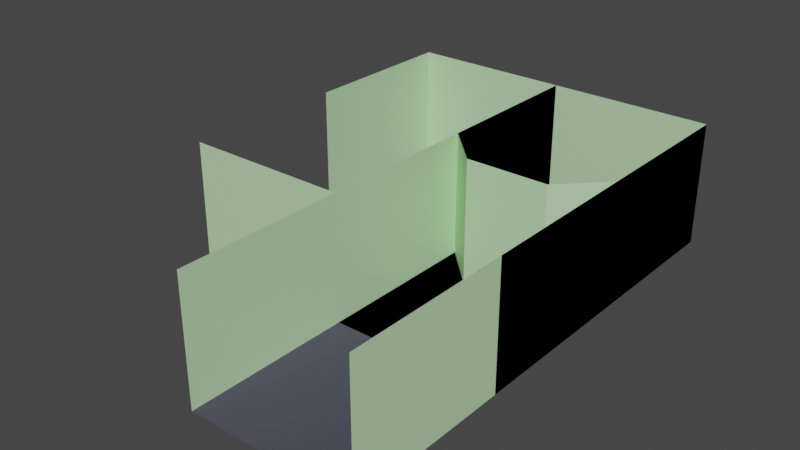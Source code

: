 # Source: generationtest.blend  (saved by Blender 2.83.19; exported with 4.5.12 LTS)
import bpy
from mathutils import Matrix  # noqa: F401  (used for matrix-valued properties, if any)

bpy.ops.wm.read_factory_settings(use_empty=True)
scene = bpy.context.scene
scene.name = 'Scene'

# ---- collections
col_scene = bpy.data.collections.new('Scene'); scene.collection.children.link(col_scene)
col_buondaries = bpy.data.collections.new('Buondaries'); scene.collection.children.link(col_buondaries)

# ---- materials (node trees are filled in below, after node groups)
mat_floor = bpy.data.materials.new('Floor')
mat_floor.use_transparent_shadow = False
mat_wall = bpy.data.materials.new('Wall')
mat_wall.use_transparent_shadow = False

# ---- material node trees
mat_floor.use_nodes = True; mat_floor.node_tree.nodes.clear()
_N = mat_floor.node_tree.nodes; _L = mat_floor.node_tree.links
n0 = _N.new('ShaderNodeBsdfPrincipled'); n0.name = 'Principled BSDF'; n0.location = (10, 300)
n0.distribution = 'GGX'
n0.subsurface_method = 'BURLEY'
n0.inputs[0].default_value = (0.06853, 0.06162, 0.1022, 1.0)
n0.inputs[3].default_value = 1.45
n0.inputs[27].default_value = (0.0, 0.0, 0.0, 1.0)
n0.inputs[28].default_value = 1.0
n1 = _N.new('ShaderNodeOutputMaterial'); n1.name = 'Material Output'; n1.location = (300, 300)
_L.new(n0.outputs[0], n1.inputs[0])
n1.is_active_output = True
mat_wall.use_nodes = True; mat_wall.node_tree.nodes.clear()
_N = mat_wall.node_tree.nodes; _L = mat_wall.node_tree.links
n0 = _N.new('ShaderNodeBsdfPrincipled'); n0.name = 'Principled BSDF'; n0.location = (10, 300)
n0.distribution = 'GGX'
n0.subsurface_method = 'BURLEY'
n0.inputs[0].default_value = (0.5328, 0.8, 0.4623, 1.0)
n0.inputs[3].default_value = 1.45
n0.inputs[27].default_value = (0.0, 0.0, 0.0, 1.0)
n0.inputs[28].default_value = 1.0
n1 = _N.new('ShaderNodeOutputMaterial'); n1.name = 'Material Output'; n1.location = (300, 300)
n2 = _N.new('ShaderNodeTexImage'); n2.name = 'Image Texture'; n2.location = (-280, 275)
n2.interpolation = 'Closest'
_L.new(n0.outputs[0], n1.inputs[0])
n1.is_active_output = True

# ---- world
world_world = bpy.data.worlds.new('World'); scene.world = world_world
world_world.use_nodes = True; world_world.node_tree.nodes.clear()
_N = world_world.node_tree.nodes; _L = world_world.node_tree.links
n0 = _N.new('ShaderNodeOutputWorld'); n0.name = 'World Output'; n0.location = (300, 300)
n1 = _N.new('ShaderNodeBackground'); n1.name = 'Background'; n1.location = (10, 300)
n1.inputs[0].default_value = (0.05088, 0.05088, 0.05088, 1.0)
_L.new(n1.outputs[0], n0.inputs[0])
n0.is_active_output = True
world_world.color = (0.05088, 0.05088, 0.05088)
world_world.use_sun_shadow = False
world_world.sun_shadow_jitter_overblur = 0.0

# ---- meshes
me_boxchunk = bpy.data.meshes.new('BoxChunk')
me_boxchunk.from_pydata([(-12.0, -12.0, 0.0), (4.0, -12.0, 0.0), (-12.0, 4.0, 0.0), (4.0, 4.0, 0.0), (-12.0, -4.0, 6.0), (-12.0, 4.0, 6.0), (4.0, 4.0, 6.0), (4.0, -12.0, 6.0), (-12.0, -4.0, 0.0), (-4.0, -12.0, 0.0), (4.0, -4.0, 0.0), (-4.0, 4.0, 0.0), (-4.0, -4.0, 0.0), (4.0, -4.0, 6.0), (-12.0, -12.0, 6.0), (-4.0, -12.0, 6.0), (-4.0, 4.0, 6.0)], [], [(12, 10, 3, 11), (10, 1, 7, 13), (8, 12, 11, 2), (0, 9, 12, 8), (9, 1, 10, 12), (3, 10, 13, 6), (9, 0, 14, 15), (2, 11, 16, 5), (8, 2, 5, 4)])
me_boxchunk.polygons.foreach_set('material_index', [0, 1, 0, 0, 0, 1, 1, 1, 1])
_uv = me_boxchunk.uv_layers.new(name='UVMap')
_uv.uv.foreach_set('vector', [4.0, 4.0, 4.0, 7.999, 0.000801, 7.999, 0.0008004, 4.0, 4.0, 7.999, 7.999, 7.999, 7.999, 7.999, 4.0, 7.999, 4.0, 0.0008011, 4.0, 4.0, 0.0008004, 4.0, 0.0007997, 0.0008016, 7.999, 0.0008006, 7.999, 4.0, 4.0, 4.0, 4.0, 0.0008011, 7.999, 4.0, 7.999, 7.999, 4.0, 7.999, 4.0, 4.0, 0.000801, 7.999, 4.0, 7.999, 4.0, 7.999, 0.000801, 7.999, 7.999, 4.0, 7.999, 0.0008006, 7.999, 0.0008006, 7.999, 4.0, 0.0007997, 0.0008016, 0.0008004, 4.0, 0.0008004, 4.0, 0.0007997, 0.0008016, 4.0, 0.0008011, 0.0007997, 0.0008016, 0.0007997, 0.0008016, 4.0, 0.0008011])
me_boxchunk.materials.append(mat_floor)
me_boxchunk.materials.append(mat_wall)
me_boxchunk.use_remesh_fix_poles = True
me_boxchunk.use_remesh_preserve_attributes = False
me_boxchunk.use_mirror_vertex_groups = False
me_boxchunk.update()
me_jaggychunk = bpy.data.meshes.new('JaggyChunk')
me_jaggychunk.from_pydata([(4.0, -12.0, 0.0), (4.0, 4.0, 0.0), (4.0, 4.0, 6.0), (4.0, -12.0, 6.0), (-4.0, -12.0, 0.0), (4.0, -4.0, 0.0), (-4.0, 4.0, 0.0), (-4.0, -4.0, 0.0), (4.0, -4.0, 6.0), (-4.0, -4.0, 6.0), (-4.0, -12.0, 6.0), (-4.0, 4.0, 6.0)], [(10, 4)], [(7, 5, 1, 6), (5, 0, 3, 8), (2, 11, 6, 1), (4, 0, 5, 7), (6, 11, 9, 7)])
me_jaggychunk.polygons.foreach_set('material_index', [0, 1, 1, 0, 1])
_uv = me_jaggychunk.uv_layers.new(name='UVMap')
_uv.uv.foreach_set('vector', [4.0, 4.0, 4.0, 7.999, 0.000801, 7.999, 0.0008004, 4.0, 4.0, 7.999, 7.999, 7.999, 7.999, 7.999, 4.0, 7.999, 0.000801, 7.999, 0.0, 0.0, 0.0008004, 4.0, 0.000801, 7.999, 7.999, 4.0, 7.999, 7.999, 4.0, 7.999, 4.0, 4.0, 0.0008004, 4.0, 0.0, 0.0, 0.0, 0.0, 4.0, 4.0])
me_jaggychunk.materials.append(mat_floor)
me_jaggychunk.materials.append(mat_wall)
me_jaggychunk.use_remesh_fix_poles = True
me_jaggychunk.use_remesh_preserve_attributes = False
me_jaggychunk.use_mirror_vertex_groups = False
me_jaggychunk.update()
me_beamchunk = bpy.data.meshes.new('BeamChunk')
me_beamchunk.from_pydata([(4.0, -12.0, 0.0), (4.0, 4.0, 0.0), (4.0, 4.0, 6.0), (4.0, -12.0, 6.0), (-4.0, -12.0, 0.0), (4.0, -4.0, 0.0), (-4.0, 4.0, 0.0), (-4.0, -4.0, 0.0), (4.0, -4.0, 6.0), (-4.0, -4.0, 6.0), (-4.0, -12.0, 6.0), (-4.0, 4.0, 6.0), (4.0, -20.0, 0.0), (4.0, -20.0, 6.0), (-4.0, -20.0, 0.0), (-4.0, -20.0, 6.0)], [], [(7, 5, 1, 6), (4, 0, 5, 7), (6, 11, 9, 7), (4, 10, 15, 14), (3, 0, 12, 13), (0, 4, 14, 12), (5, 8, 2, 1)])
me_beamchunk.polygons.foreach_set('material_index', [0, 0, 1, 1, 1, 0, 1])
_uv = me_beamchunk.uv_layers.new(name='UVMap')
_uv.uv.foreach_set('vector', [4.0, 4.0, 4.0, 7.999, 0.000801, 7.999, 0.0008004, 4.0, 7.999, 4.0, 7.999, 7.999, 4.0, 7.999, 4.0, 4.0, 0.0008004, 4.0, 0.0, 0.0, 0.0, 0.0, 4.0, 4.0, 0.0, 0.0, 0.0, 0.0, 0.0, 0.0, 0.0, 0.0, 7.999, 7.999, 7.999, 7.999, 7.999, 7.999, 7.999, 7.999, 7.999, 7.999, 7.999, 4.0, 7.999, 4.0, 7.999, 7.999, 4.0, 7.999, 4.0, 7.999, 0.000801, 7.999, 0.000801, 7.999])
me_beamchunk.materials.append(mat_floor)
me_beamchunk.materials.append(mat_wall)
me_beamchunk.use_remesh_fix_poles = True
me_beamchunk.use_remesh_preserve_attributes = False
me_beamchunk.use_mirror_vertex_groups = False
me_beamchunk.update()
me_teechunk = bpy.data.meshes.new('TeeChunk')
me_teechunk.from_pydata([(-4.0, -4.0, 0.0), (4.0, -4.0, 0.0), (-4.0, 4.0, 0.0), (4.0, 4.0, 0.0), (-4.0, 4.0, 6.0), (-4.0, -4.0, 6.0), (4.0, -4.0, 6.0), (4.0, 4.0, 6.0)], [(4, 5), (5, 6), (7, 4), (2, 4), (5, 0)], [(0, 1, 3, 2), (1, 6, 7, 3)])
me_teechunk.polygons.foreach_set('material_index', [0, 1])
_uv = me_teechunk.uv_layers.new(name='UVMap')
_uv.uv.foreach_set('vector', [7.999, 0.0008006, 7.999, 7.999, 0.000801, 7.999, 0.0007997, 0.0008016, 7.999, 0.0006927, 7.999, 6.0, 0.0006924, 6.0, 0.0006938, 0.0006924])
me_teechunk.materials.append(mat_floor)
me_teechunk.materials.append(mat_wall)
me_teechunk.use_remesh_fix_poles = True
me_teechunk.use_remesh_preserve_attributes = False
me_teechunk.use_mirror_vertex_groups = False
me_teechunk.update()
me_boundary_open = bpy.data.meshes.new('Boundary_Open')
me_boundary_open.from_pydata([(-4.0, 4.0, 0.0), (4.0, 4.0, 0.0), (-4.0, 4.0, 6.0), (4.0, 4.0, 6.0), (-4.0, -4.0, 0.0), (4.0, -4.0, 0.0), (-4.0, -4.0, 6.0), (4.0, -4.0, 6.0)], [(2, 3), (6, 7)], [(0, 4, 5, 1), (1, 5, 7, 3), (2, 6, 4, 0)])
me_boundary_open.polygons.foreach_set('material_index', [0, 1, 1])
_uv = me_boundary_open.uv_layers.new(name='UVMap')
_uv.uv.foreach_set('vector', [0.0, 0.0, 0.0, 0.0, 1.0, 0.0, 1.0, 0.0, 1.0, 0.0, 1.0, 0.0, 1.0, 0.0, 1.0, 0.0, 0.0, 0.0, 0.0, 0.0, 0.0, 0.0, 0.0, 0.0])
me_boundary_open.materials.append(mat_floor)
me_boundary_open.materials.append(mat_wall)
me_boundary_open.use_remesh_fix_poles = True
me_boundary_open.use_remesh_preserve_attributes = False
me_boundary_open.use_mirror_vertex_groups = False
me_boundary_open.update()
me_boundary_closed = bpy.data.meshes.new('Boundary_Closed')
me_boundary_closed.from_pydata([(-4.0, 4.0, 0.0), (4.0, 4.0, 0.0), (-4.0, 4.0, 6.0), (4.0, 4.0, 6.0), (-2.0, 2.0, 0.0), (2.0, 2.0, 0.0), (-2.0, 2.0, 6.0), (2.0, 2.0, 6.0)], [(2, 3)], [(0, 4, 5, 1), (1, 5, 7, 3), (2, 6, 4, 0), (5, 4, 6, 7)])
me_boundary_closed.polygons.foreach_set('material_index', [0, 1, 1, 1])
_uv = me_boundary_closed.uv_layers.new(name='UVMap')
_uv.uv.foreach_set('vector', [-2.527e-05, 5.007e-05, 0.2499, 0.25, 0.2499, 0.75, -2.509e-05, 1.0, 1.0, 0.0, 1.0, 0.0, 1.0, 0.0, 1.0, 0.0, 0.0, 0.0, 0.0, 0.0, 0.0, 0.0, 0.0, 0.0, 1.0, 0.0, 0.0, 0.0, 0.0, 0.0, 1.0, 0.0])
me_boundary_closed.materials.append(mat_floor)
me_boundary_closed.materials.append(mat_wall)
me_boundary_closed.use_remesh_fix_poles = True
me_boundary_closed.use_remesh_preserve_attributes = False
me_boundary_closed.use_mirror_vertex_groups = False
me_boundary_closed.update()

# ---- objects
ob_boxchunk_base = bpy.data.objects.new('BoxChunk_Base', me_boxchunk)
ob_jaggychunk = bpy.data.objects.new('JaggyChunk', me_jaggychunk)
ob_beamchunk = bpy.data.objects.new('BeamChunk', me_beamchunk)
ob_teechunk = bpy.data.objects.new('TeeChunk', me_teechunk)
ob_boundary_open = bpy.data.objects.new('Boundary_Open', me_boundary_open)
ob_boundary_closed = bpy.data.objects.new('Boundary_Closed', me_boundary_closed)

# ---- transforms, parenting, visibility, modifiers, constraints
ob_boxchunk_base.location = (0.0, 0.0, 0.0)
ob_boxchunk_base.lineart.crease_threshold = 0.0
ob_jaggychunk.location = (0.0, 0.0, 0.0)
ob_jaggychunk.lineart.crease_threshold = 0.0
ob_beamchunk.location = (0.0, 0.0, 0.0)
ob_beamchunk.lineart.crease_threshold = 0.0
ob_teechunk.location = (0.0, 0.0, 0.0)
ob_teechunk.lineart.crease_threshold = 0.0
ob_boundary_open.location = (0.0, -8.0, 0.0)
ob_boundary_open.lineart.crease_threshold = 0.0
ob_boundary_closed.location = (0.0, -8.0, 0.0)
ob_boundary_closed.lineart.crease_threshold = 0.0

# ---- collection membership
scene.collection.objects.link(ob_boxchunk_base)
scene.collection.objects.link(ob_jaggychunk)
scene.collection.objects.link(ob_beamchunk)
scene.collection.objects.link(ob_teechunk)
col_buondaries.objects.link(ob_boundary_open)
col_buondaries.objects.link(ob_boundary_closed)

# ---- scene / render settings (as saved in the file)
scene.frame_start = 1; scene.frame_end = 250; scene.frame_set(0)
scene.render.engine = 'BLENDER_EEVEE_NEXT'
scene.cycles.use_denoising = False
scene.cycles.samples = 128
scene.cycles.sampling_pattern = 'TABULATED_SOBOL'
scene.cycles.use_adaptive_sampling = False
scene.cycles.use_light_tree = False
scene.view_settings.view_transform = 'Filmic'
bpy.context.view_layer.update()

# ---- added for rendering (the .blend has no active camera and no usable light): camera, sun
cam_auto = bpy.data.cameras.new('AutoCamera')
cam_auto.lens = 50.0
cam_auto.sensor_width = 36.0
cam_auto.clip_end = 1000.0
ob_auto_camera = bpy.data.objects.new('AutoCamera', cam_auto)
scene.collection.objects.link(ob_auto_camera)
ob_auto_camera.location = (23.2588, -40.7106, 24.8071)
ob_auto_camera.rotation_euler = (1.09748, -7.21219e-08, 0.694738)
scene.camera = ob_auto_camera
light_auto_sun = bpy.data.lights.new('AutoSun', 'SUN')
light_auto_sun.energy = 3.0
light_auto_sun.angle = 0.0523599
ob_auto_sun = bpy.data.objects.new('AutoSun', light_auto_sun)
scene.collection.objects.link(ob_auto_sun)
ob_auto_sun.rotation_euler = (0.872665, 0.174533, 0.523599)
bpy.context.view_layer.update()
